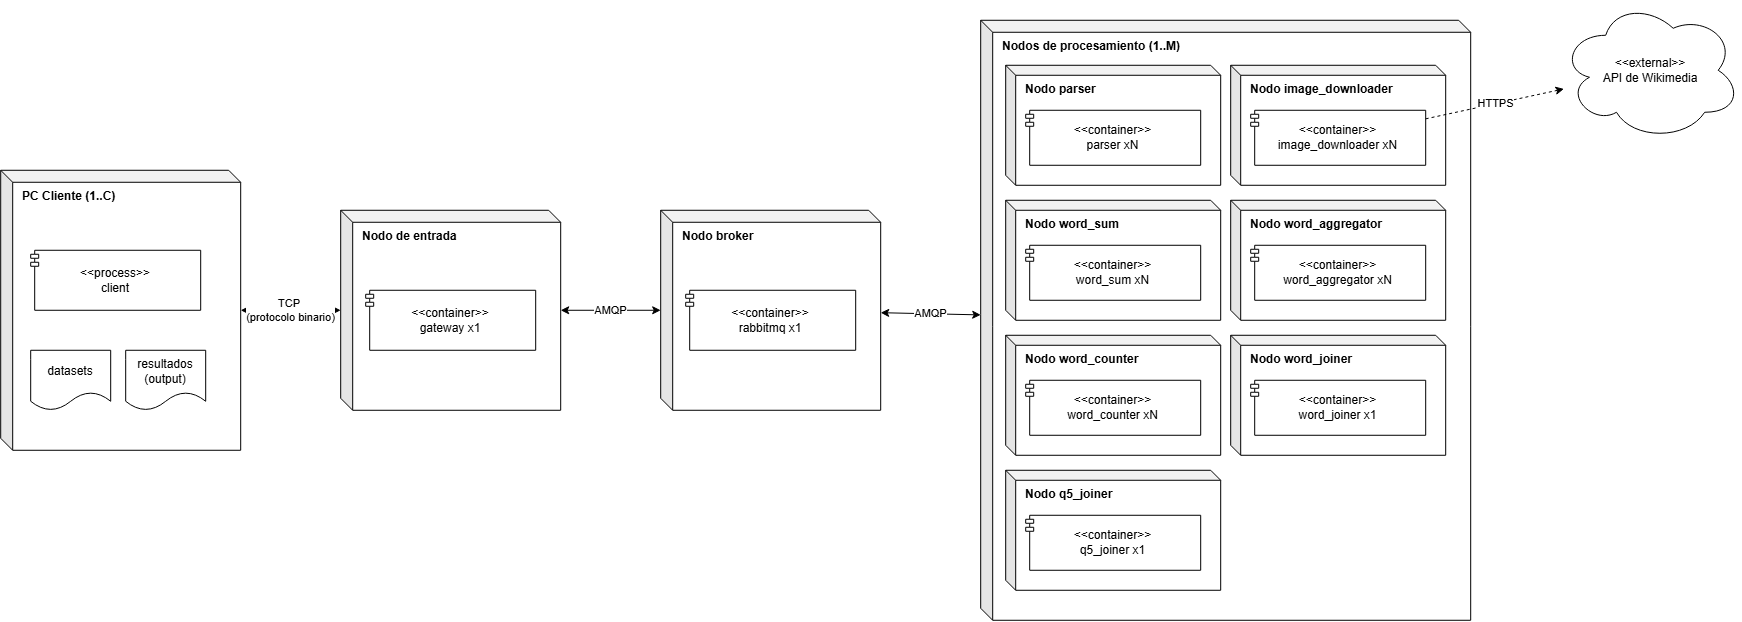

The diagram above was exported from draw.io. Its source (the exported page's mxGraphModel, read from the mxfile embedded in the PNG):
<mxGraphModel dx="2049" dy="1077" grid="1" gridSize="10" guides="1" tooltips="1" connect="1" arrows="1" fold="1" page="1" pageScale="1" pageWidth="827" pageHeight="1169" math="0" shadow="0">
  <root>
    <mxCell id="0" />
    <mxCell id="1" parent="0" />
    <mxCell id="GpUaOwL4Q5DsC4eB_pcY-36" parent="1" style="shape=cube;whiteSpace=wrap;html=1;boundedLbl=1;backgroundOutline=1;darkOpacity=0.05;darkOpacity2=0.1;size=12;verticalAlign=top;align=left;spacingLeft=8;fontStyle=1;" value="PC Cliente (1..C)" vertex="1">
      <mxGeometry height="280" width="240" x="484.19277108433744" y="740.7831325301206" as="geometry" />
    </mxCell>
    <mxCell id="GpUaOwL4Q5DsC4eB_pcY-37" parent="GpUaOwL4Q5DsC4eB_pcY-36" style="html=1;dropTarget=0;whiteSpace=wrap;shape=module;jettyWidth=8;jettyHeight=4;" value="&amp;lt;&amp;lt;process&amp;gt;&amp;gt;&lt;br&gt;client" vertex="1">
      <mxGeometry height="60" width="170" x="30" y="80" as="geometry" />
    </mxCell>
    <mxCell id="GpUaOwL4Q5DsC4eB_pcY-38" parent="GpUaOwL4Q5DsC4eB_pcY-36" style="shape=document;whiteSpace=wrap;html=1;boundedLbl=1;" value="datasets" vertex="1">
      <mxGeometry height="60" width="80" x="30" y="180" as="geometry" />
    </mxCell>
    <mxCell id="GpUaOwL4Q5DsC4eB_pcY-39" parent="GpUaOwL4Q5DsC4eB_pcY-36" style="shape=document;whiteSpace=wrap;html=1;boundedLbl=1;" value="resultados&lt;br&gt;(output)" vertex="1">
      <mxGeometry height="60" width="80" x="125" y="180" as="geometry" />
    </mxCell>
    <mxCell id="GpUaOwL4Q5DsC4eB_pcY-40" parent="1" style="shape=cube;whiteSpace=wrap;html=1;boundedLbl=1;backgroundOutline=1;darkOpacity=0.05;darkOpacity2=0.1;size=12;verticalAlign=top;align=left;spacingLeft=8;fontStyle=1;" value="Nodo de entrada" vertex="1">
      <mxGeometry height="200" width="220" x="824.1927710843374" y="780.7831325301206" as="geometry" />
    </mxCell>
    <mxCell id="GpUaOwL4Q5DsC4eB_pcY-41" parent="GpUaOwL4Q5DsC4eB_pcY-40" style="html=1;dropTarget=0;whiteSpace=wrap;shape=module;jettyWidth=8;jettyHeight=4;" value="&amp;lt;&amp;lt;container&amp;gt;&amp;gt;&lt;br&gt;gateway x1" vertex="1">
      <mxGeometry height="60" width="170" x="25" y="80" as="geometry" />
    </mxCell>
    <mxCell id="GpUaOwL4Q5DsC4eB_pcY-42" parent="1" style="shape=cube;whiteSpace=wrap;html=1;boundedLbl=1;backgroundOutline=1;darkOpacity=0.05;darkOpacity2=0.1;size=12;verticalAlign=top;align=left;spacingLeft=8;fontStyle=1;" value="Nodo broker" vertex="1">
      <mxGeometry height="200" width="220" x="1144.1927710843374" y="780.7831325301206" as="geometry" />
    </mxCell>
    <mxCell id="GpUaOwL4Q5DsC4eB_pcY-43" parent="GpUaOwL4Q5DsC4eB_pcY-42" style="html=1;dropTarget=0;whiteSpace=wrap;shape=module;jettyWidth=8;jettyHeight=4;" value="&amp;lt;&amp;lt;container&amp;gt;&amp;gt;&lt;br&gt;rabbitmq x1" vertex="1">
      <mxGeometry height="60" width="170" x="25" y="80" as="geometry" />
    </mxCell>
    <mxCell id="GpUaOwL4Q5DsC4eB_pcY-44" parent="1" style="shape=cube;whiteSpace=wrap;html=1;boundedLbl=1;backgroundOutline=1;darkOpacity=0.05;darkOpacity2=0.1;size=12;verticalAlign=top;align=left;spacingLeft=8;fontStyle=1;" value="Nodos de procesamiento (1..M)" vertex="1">
      <mxGeometry height="600" width="490" x="1464.1927710843374" y="590.7831325301206" as="geometry" />
    </mxCell>
    <mxCell id="GpUaOwL4Q5DsC4eB_pcY-45" parent="GpUaOwL4Q5DsC4eB_pcY-44" style="shape=cube;whiteSpace=wrap;html=1;boundedLbl=1;backgroundOutline=1;darkOpacity=0.05;darkOpacity2=0.1;size=10;verticalAlign=top;align=left;spacingLeft=8;fontStyle=1;" value="Nodo parser" vertex="1">
      <mxGeometry height="120" width="215" x="25" y="45" as="geometry" />
    </mxCell>
    <mxCell id="GpUaOwL4Q5DsC4eB_pcY-46" parent="GpUaOwL4Q5DsC4eB_pcY-45" style="html=1;dropTarget=0;whiteSpace=wrap;shape=module;jettyWidth=8;jettyHeight=4;" value="&amp;lt;&amp;lt;container&amp;gt;&amp;gt;&lt;br&gt;parser xN" vertex="1">
      <mxGeometry height="55" width="175" x="20" y="45" as="geometry" />
    </mxCell>
    <mxCell id="GpUaOwL4Q5DsC4eB_pcY-47" parent="GpUaOwL4Q5DsC4eB_pcY-44" style="shape=cube;whiteSpace=wrap;html=1;boundedLbl=1;backgroundOutline=1;darkOpacity=0.05;darkOpacity2=0.1;size=10;verticalAlign=top;align=left;spacingLeft=8;fontStyle=1;" value="Nodo image_downloader" vertex="1">
      <mxGeometry height="120" width="215" x="250" y="45" as="geometry" />
    </mxCell>
    <mxCell id="GpUaOwL4Q5DsC4eB_pcY-48" parent="GpUaOwL4Q5DsC4eB_pcY-47" style="html=1;dropTarget=0;whiteSpace=wrap;shape=module;jettyWidth=8;jettyHeight=4;" value="&amp;lt;&amp;lt;container&amp;gt;&amp;gt;&lt;br&gt;image_downloader xN" vertex="1">
      <mxGeometry height="55" width="175" x="20" y="45" as="geometry" />
    </mxCell>
    <mxCell id="GpUaOwL4Q5DsC4eB_pcY-49" parent="GpUaOwL4Q5DsC4eB_pcY-44" style="shape=cube;whiteSpace=wrap;html=1;boundedLbl=1;backgroundOutline=1;darkOpacity=0.05;darkOpacity2=0.1;size=10;verticalAlign=top;align=left;spacingLeft=8;fontStyle=1;" value="Nodo word_sum" vertex="1">
      <mxGeometry height="120" width="215" x="25" y="180" as="geometry" />
    </mxCell>
    <mxCell id="GpUaOwL4Q5DsC4eB_pcY-50" parent="GpUaOwL4Q5DsC4eB_pcY-49" style="html=1;dropTarget=0;whiteSpace=wrap;shape=module;jettyWidth=8;jettyHeight=4;" value="&amp;lt;&amp;lt;container&amp;gt;&amp;gt;&lt;br&gt;word_sum xN" vertex="1">
      <mxGeometry height="55" width="175" x="20" y="45" as="geometry" />
    </mxCell>
    <mxCell id="GpUaOwL4Q5DsC4eB_pcY-51" parent="GpUaOwL4Q5DsC4eB_pcY-44" style="shape=cube;whiteSpace=wrap;html=1;boundedLbl=1;backgroundOutline=1;darkOpacity=0.05;darkOpacity2=0.1;size=10;verticalAlign=top;align=left;spacingLeft=8;fontStyle=1;" value="Nodo word_aggregator" vertex="1">
      <mxGeometry height="120" width="215" x="250" y="180" as="geometry" />
    </mxCell>
    <mxCell id="GpUaOwL4Q5DsC4eB_pcY-52" parent="GpUaOwL4Q5DsC4eB_pcY-51" style="html=1;dropTarget=0;whiteSpace=wrap;shape=module;jettyWidth=8;jettyHeight=4;" value="&amp;lt;&amp;lt;container&amp;gt;&amp;gt;&lt;br&gt;word_aggregator xN" vertex="1">
      <mxGeometry height="55" width="175" x="20" y="45" as="geometry" />
    </mxCell>
    <mxCell id="GpUaOwL4Q5DsC4eB_pcY-53" parent="GpUaOwL4Q5DsC4eB_pcY-44" style="shape=cube;whiteSpace=wrap;html=1;boundedLbl=1;backgroundOutline=1;darkOpacity=0.05;darkOpacity2=0.1;size=10;verticalAlign=top;align=left;spacingLeft=8;fontStyle=1;" value="Nodo word_counter" vertex="1">
      <mxGeometry height="120" width="215" x="25" y="315" as="geometry" />
    </mxCell>
    <mxCell id="GpUaOwL4Q5DsC4eB_pcY-54" parent="GpUaOwL4Q5DsC4eB_pcY-53" style="html=1;dropTarget=0;whiteSpace=wrap;shape=module;jettyWidth=8;jettyHeight=4;" value="&amp;lt;&amp;lt;container&amp;gt;&amp;gt;&lt;br&gt;word_counter xN" vertex="1">
      <mxGeometry height="55" width="175" x="20" y="45" as="geometry" />
    </mxCell>
    <mxCell id="GpUaOwL4Q5DsC4eB_pcY-55" parent="GpUaOwL4Q5DsC4eB_pcY-44" style="shape=cube;whiteSpace=wrap;html=1;boundedLbl=1;backgroundOutline=1;darkOpacity=0.05;darkOpacity2=0.1;size=10;verticalAlign=top;align=left;spacingLeft=8;fontStyle=1;" value="Nodo word_joiner" vertex="1">
      <mxGeometry height="120" width="215" x="250" y="315" as="geometry" />
    </mxCell>
    <mxCell id="GpUaOwL4Q5DsC4eB_pcY-56" parent="GpUaOwL4Q5DsC4eB_pcY-55" style="html=1;dropTarget=0;whiteSpace=wrap;shape=module;jettyWidth=8;jettyHeight=4;" value="&amp;lt;&amp;lt;container&amp;gt;&amp;gt;&lt;br&gt;word_joiner x1" vertex="1">
      <mxGeometry height="55" width="175" x="20" y="45" as="geometry" />
    </mxCell>
    <mxCell id="GpUaOwL4Q5DsC4eB_pcY-57" parent="GpUaOwL4Q5DsC4eB_pcY-44" style="shape=cube;whiteSpace=wrap;html=1;boundedLbl=1;backgroundOutline=1;darkOpacity=0.05;darkOpacity2=0.1;size=10;verticalAlign=top;align=left;spacingLeft=8;fontStyle=1;" value="Nodo q5_joiner" vertex="1">
      <mxGeometry height="120" width="215" x="25" y="450" as="geometry" />
    </mxCell>
    <mxCell id="GpUaOwL4Q5DsC4eB_pcY-58" parent="GpUaOwL4Q5DsC4eB_pcY-57" style="html=1;dropTarget=0;whiteSpace=wrap;shape=module;jettyWidth=8;jettyHeight=4;" value="&amp;lt;&amp;lt;container&amp;gt;&amp;gt;&lt;br&gt;q5_joiner x1" vertex="1">
      <mxGeometry height="55" width="175" x="20" y="45" as="geometry" />
    </mxCell>
    <mxCell id="GpUaOwL4Q5DsC4eB_pcY-59" parent="1" style="ellipse;shape=cloud;whiteSpace=wrap;html=1;" value="&amp;lt;&amp;lt;external&amp;gt;&amp;gt;&lt;br&gt;API de Wikimedia" vertex="1">
      <mxGeometry height="140" width="180" x="2044.1927710843374" y="570.7831325301206" as="geometry" />
    </mxCell>
    <mxCell id="GpUaOwL4Q5DsC4eB_pcY-60" edge="1" parent="1" source="GpUaOwL4Q5DsC4eB_pcY-36" style="endArrow=classic;startArrow=classic;html=1;exitX=1;exitY=0.5;entryX=0;entryY=0.5;" target="GpUaOwL4Q5DsC4eB_pcY-40" value="TCP&amp;nbsp;&lt;br&gt;(protocolo binario)">
      <mxGeometry relative="1" as="geometry" />
    </mxCell>
    <mxCell id="GpUaOwL4Q5DsC4eB_pcY-61" edge="1" parent="1" source="GpUaOwL4Q5DsC4eB_pcY-40" style="endArrow=classic;startArrow=classic;html=1;" target="GpUaOwL4Q5DsC4eB_pcY-42" value="AMQP">
      <mxGeometry relative="1" as="geometry" />
    </mxCell>
    <mxCell id="GpUaOwL4Q5DsC4eB_pcY-62" edge="1" parent="1" source="GpUaOwL4Q5DsC4eB_pcY-42" style="endArrow=classic;startArrow=classic;html=1;" target="GpUaOwL4Q5DsC4eB_pcY-44" value="AMQP">
      <mxGeometry relative="1" as="geometry" />
    </mxCell>
    <mxCell id="GpUaOwL4Q5DsC4eB_pcY-63" edge="1" parent="1" source="GpUaOwL4Q5DsC4eB_pcY-48" style="endArrow=classic;html=1;dashed=1;" target="GpUaOwL4Q5DsC4eB_pcY-59" value="HTTPS">
      <mxGeometry relative="1" as="geometry" />
    </mxCell>
  </root>
</mxGraphModel>